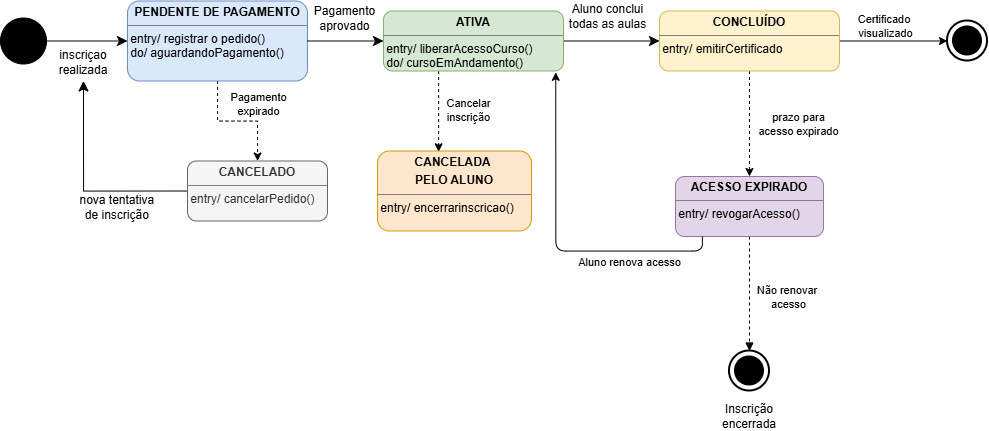

The diagram above was exported from draw.io. Its source (the exported page's mxGraphModel, read from the mxfile embedded in the PNG):
<mxGraphModel dx="1065" dy="1035" grid="1" gridSize="10" guides="1" tooltips="1" connect="1" arrows="1" fold="1" page="1" pageScale="1" pageWidth="827" pageHeight="1169" math="0" shadow="0">
  <root>
    <mxCell id="0" />
    <mxCell id="1" parent="0" />
    <mxCell id="GZYVQ7sWsUu7PNYjVgvp-41" edge="1" parent="1" source="GZYVQ7sWsUu7PNYjVgvp-1" style="edgeStyle=orthogonalEdgeStyle;rounded=0;orthogonalLoop=1;jettySize=auto;html=1;dashed=1;" target="GZYVQ7sWsUu7PNYjVgvp-9" value="">
      <mxGeometry relative="1" as="geometry" />
    </mxCell>
    <mxCell id="GZYVQ7sWsUu7PNYjVgvp-42" connectable="0" parent="GZYVQ7sWsUu7PNYjVgvp-41" style="edgeLabel;html=1;align=center;verticalAlign=middle;resizable=0;points=[];labelBackgroundColor=none;" value="Pagamento&lt;div&gt;expirado&lt;/div&gt;" vertex="1">
      <mxGeometry relative="1" x="-0.1" as="geometry">
        <mxPoint x="26" y="-17" as="offset" />
      </mxGeometry>
    </mxCell>
    <mxCell id="GZYVQ7sWsUu7PNYjVgvp-1" parent="1" style="verticalAlign=top;align=left;overflow=fill;html=1;whiteSpace=wrap;rounded=1;fillColor=#dae8fc;strokeColor=#6c8ebf;" value="&lt;p style=&quot;margin:0px;margin-top:4px;text-align:center;&quot;&gt;&lt;b&gt;PENDENTE DE PAGAMENTO&lt;/b&gt;&lt;/p&gt;&lt;hr size=&quot;1&quot; style=&quot;border-style:solid;&quot;&gt;&lt;div style=&quot;height:2px;&quot;&gt;&amp;nbsp;entry/ registrar o pedido()&lt;/div&gt;&lt;div style=&quot;height:2px;&quot;&gt;&lt;br&gt;&lt;/div&gt;&lt;div style=&quot;height:2px;&quot;&gt;&lt;br&gt;&lt;/div&gt;&lt;div style=&quot;height:2px;&quot;&gt;&lt;br&gt;&lt;/div&gt;&lt;div style=&quot;height:2px;&quot;&gt;&lt;br&gt;&lt;/div&gt;&lt;div style=&quot;height:2px;&quot;&gt;&lt;br&gt;&lt;/div&gt;&lt;div style=&quot;height:2px;&quot;&gt;&lt;br&gt;&lt;/div&gt;&lt;div style=&quot;height:2px;&quot;&gt;&lt;span style=&quot;background-color: transparent; color: light-dark(rgb(0, 0, 0), rgb(255, 255, 255));&quot;&gt;&amp;nbsp;do/ aguardandoPagamento()&lt;/span&gt;&lt;/div&gt;&lt;div style=&quot;height:2px;&quot;&gt;&lt;br&gt;&lt;/div&gt;" vertex="1">
      <mxGeometry height="80" width="180" x="280" y="290" as="geometry" />
    </mxCell>
    <mxCell id="GZYVQ7sWsUu7PNYjVgvp-2" edge="1" parent="1" source="GZYVQ7sWsUu7PNYjVgvp-5" style="edgeStyle=none;curved=1;rounded=0;orthogonalLoop=1;jettySize=auto;html=1;exitX=1;exitY=0.5;exitDx=0;exitDy=0;entryX=0;entryY=0.5;entryDx=0;entryDy=0;fontSize=12;startSize=8;endSize=8;" target="GZYVQ7sWsUu7PNYjVgvp-11">
      <mxGeometry relative="1" as="geometry" />
    </mxCell>
    <mxCell id="GZYVQ7sWsUu7PNYjVgvp-3" connectable="0" parent="GZYVQ7sWsUu7PNYjVgvp-2" style="edgeLabel;html=1;align=center;verticalAlign=middle;resizable=0;points=[];fontSize=12;labelBackgroundColor=none;" value="Aluno conclui&lt;div&gt;todas as aulas&lt;/div&gt;" vertex="1">
      <mxGeometry relative="1" x="-0.2292" y="2" as="geometry">
        <mxPoint x="6" y="-23" as="offset" />
      </mxGeometry>
    </mxCell>
    <mxCell id="TtdrJDS1qxUplkbXDaVm-4" edge="1" parent="1" source="GZYVQ7sWsUu7PNYjVgvp-5" style="rounded=0;orthogonalLoop=1;jettySize=auto;html=1;entryX=0.397;entryY=0.01;entryDx=0;entryDy=0;dashed=1;edgeStyle=orthogonalEdgeStyle;entryPerimeter=0;" target="TtdrJDS1qxUplkbXDaVm-3">
      <mxGeometry relative="1" as="geometry">
        <Array as="points">
          <mxPoint x="591.14" y="390" />
          <mxPoint x="591.14" y="390" />
        </Array>
      </mxGeometry>
    </mxCell>
    <mxCell id="GZYVQ7sWsUu7PNYjVgvp-43" connectable="0" parent="TtdrJDS1qxUplkbXDaVm-4" style="edgeLabel;html=1;align=center;verticalAlign=middle;resizable=0;points=[];labelBackgroundColor=none;" value="Cancelar&lt;div&gt;inscrição&lt;/div&gt;" vertex="1">
      <mxGeometry relative="1" x="-0.07" as="geometry">
        <mxPoint x="29" y="2" as="offset" />
      </mxGeometry>
    </mxCell>
    <mxCell id="GZYVQ7sWsUu7PNYjVgvp-5" parent="1" style="verticalAlign=top;align=left;overflow=fill;html=1;whiteSpace=wrap;rounded=1;fillColor=#d5e8d4;strokeColor=#82b366;" value="&lt;p style=&quot;margin:0px;margin-top:4px;text-align:center;&quot;&gt;&lt;b&gt;ATIVA&lt;/b&gt;&lt;/p&gt;&lt;hr size=&quot;1&quot; style=&quot;border-style:solid;&quot;&gt;&lt;div style=&quot;height:2px;&quot;&gt;&amp;nbsp;entry/ liberarAcessoCurso()&lt;/div&gt;&lt;div style=&quot;height:2px;&quot;&gt;&lt;br&gt;&lt;/div&gt;&lt;div style=&quot;height:2px;&quot;&gt;&lt;br&gt;&lt;/div&gt;&lt;div style=&quot;height:2px;&quot;&gt;&lt;br&gt;&lt;/div&gt;&lt;div style=&quot;height:2px;&quot;&gt;&lt;br&gt;&lt;/div&gt;&lt;div style=&quot;height:2px;&quot;&gt;&lt;br&gt;&lt;/div&gt;&lt;div style=&quot;height:2px;&quot;&gt;&lt;br&gt;&lt;/div&gt;&lt;div style=&quot;height:2px;&quot;&gt;&amp;nbsp;do/ cursoEmAndamento()&lt;/div&gt;" vertex="1">
      <mxGeometry height="60" width="180" x="536" y="300" as="geometry" />
    </mxCell>
    <mxCell id="GZYVQ7sWsUu7PNYjVgvp-6" parent="1" style="ellipse;whiteSpace=wrap;html=1;shapeInside=1;aspect=fixed;gradientColor=light-dark(#000000,#000000);fillColor=light-dark(#000000,#000000);" value="" vertex="1">
      <mxGeometry height="46" width="46" x="153" y="307" as="geometry" />
    </mxCell>
    <mxCell id="GZYVQ7sWsUu7PNYjVgvp-7" edge="1" parent="1" source="GZYVQ7sWsUu7PNYjVgvp-9" style="edgeStyle=orthogonalEdgeStyle;rounded=0;orthogonalLoop=1;jettySize=auto;html=1;exitX=0;exitY=0.5;exitDx=0;exitDy=0;fontSize=12;startSize=8;endSize=8;">
      <mxGeometry relative="1" as="geometry">
        <mxPoint x="236" y="370" as="targetPoint" />
      </mxGeometry>
    </mxCell>
    <mxCell id="GZYVQ7sWsUu7PNYjVgvp-8" edge="1" parent="1" source="GZYVQ7sWsUu7PNYjVgvp-6" style="edgeStyle=none;curved=1;rounded=0;orthogonalLoop=1;jettySize=auto;html=1;fontSize=12;startSize=8;endSize=8;">
      <mxGeometry relative="1" as="geometry">
        <mxPoint x="280" y="330" as="targetPoint" />
      </mxGeometry>
    </mxCell>
    <mxCell id="GZYVQ7sWsUu7PNYjVgvp-9" parent="1" style="verticalAlign=top;align=left;overflow=fill;html=1;whiteSpace=wrap;rounded=1;fillColor=#f5f5f5;strokeColor=#666666;fontColor=#333333;" value="&lt;p style=&quot;margin:0px;margin-top:4px;text-align:center;&quot;&gt;&lt;b&gt;CANCELADO&lt;/b&gt;&lt;/p&gt;&lt;hr size=&quot;1&quot; style=&quot;border-style:solid;&quot;&gt;&lt;div style=&quot;height:2px;&quot;&gt;&amp;nbsp;entry/ cancelarPedido()&lt;/div&gt;" vertex="1">
      <mxGeometry height="60" width="140" x="340" y="450" as="geometry" />
    </mxCell>
    <mxCell id="GZYVQ7sWsUu7PNYjVgvp-29" edge="1" parent="1" source="GZYVQ7sWsUu7PNYjVgvp-11" style="edgeStyle=orthogonalEdgeStyle;rounded=0;orthogonalLoop=1;jettySize=auto;html=1;exitX=0.5;exitY=1;exitDx=0;exitDy=0;entryX=0.5;entryY=0;entryDx=0;entryDy=0;dashed=1;" target="GZYVQ7sWsUu7PNYjVgvp-17">
      <mxGeometry relative="1" as="geometry" />
    </mxCell>
    <mxCell id="GZYVQ7sWsUu7PNYjVgvp-36" edge="1" parent="1" source="GZYVQ7sWsUu7PNYjVgvp-11" style="edgeStyle=orthogonalEdgeStyle;rounded=0;orthogonalLoop=1;jettySize=auto;html=1;entryX=0;entryY=0.5;entryDx=0;entryDy=0;" target="GZYVQ7sWsUu7PNYjVgvp-34" value="">
      <mxGeometry relative="1" as="geometry" />
    </mxCell>
    <mxCell id="GZYVQ7sWsUu7PNYjVgvp-37" connectable="0" parent="GZYVQ7sWsUu7PNYjVgvp-36" style="edgeLabel;html=1;align=center;verticalAlign=middle;resizable=0;points=[];labelBackgroundColor=none;" value="Certificado&amp;nbsp;&lt;div&gt;visualizado&lt;/div&gt;" vertex="1">
      <mxGeometry relative="1" x="-0.1543" y="2" as="geometry">
        <mxPoint y="-13" as="offset" />
      </mxGeometry>
    </mxCell>
    <mxCell id="GZYVQ7sWsUu7PNYjVgvp-11" parent="1" style="verticalAlign=top;align=left;overflow=fill;html=1;whiteSpace=wrap;rounded=1;fillColor=#fff2cc;strokeColor=#d6b656;" value="&lt;p style=&quot;margin:0px;margin-top:4px;text-align:center;&quot;&gt;&lt;b&gt;CONCLUÍDO&lt;/b&gt;&lt;/p&gt;&lt;hr size=&quot;1&quot; style=&quot;border-style:solid;&quot;&gt;&lt;div style=&quot;height:2px;&quot;&gt;&amp;nbsp;entry/ emitirCertificado&lt;/div&gt;" vertex="1">
      <mxGeometry height="60" width="180" x="812" y="300" as="geometry" />
    </mxCell>
    <mxCell id="GZYVQ7sWsUu7PNYjVgvp-31" edge="1" parent="1" source="GZYVQ7sWsUu7PNYjVgvp-17" style="edgeStyle=orthogonalEdgeStyle;rounded=0;orthogonalLoop=1;jettySize=auto;html=1;entryX=0.5;entryY=0;entryDx=0;entryDy=0;dashed=1;endArrow=block;endFill=1;" target="GZYVQ7sWsUu7PNYjVgvp-25" value="">
      <mxGeometry relative="1" as="geometry" />
    </mxCell>
    <mxCell id="GZYVQ7sWsUu7PNYjVgvp-32" connectable="0" parent="GZYVQ7sWsUu7PNYjVgvp-31" style="edgeLabel;html=1;align=center;verticalAlign=middle;resizable=0;points=[];labelBackgroundColor=none;" value="Não renovar&amp;nbsp;&lt;div&gt;acesso&lt;/div&gt;" vertex="1">
      <mxGeometry relative="1" x="-0.0231" y="-1" as="geometry">
        <mxPoint x="39" y="4" as="offset" />
      </mxGeometry>
    </mxCell>
    <mxCell id="GZYVQ7sWsUu7PNYjVgvp-17" parent="1" style="verticalAlign=top;align=left;overflow=fill;html=1;whiteSpace=wrap;rounded=1;fillColor=#e1d5e7;strokeColor=#9673a6;" value="&lt;p style=&quot;margin:0px;margin-top:4px;text-align:center;&quot;&gt;&lt;b&gt;ACESSO EXPIRADO&lt;/b&gt;&lt;/p&gt;&lt;hr size=&quot;1&quot; style=&quot;border-style:solid;&quot;&gt;&lt;div style=&quot;height:2px;&quot;&gt;&amp;nbsp;entry/ revogarAcesso()&lt;/div&gt;" vertex="1">
      <mxGeometry height="60" width="148" x="828" y="465.5" as="geometry" />
    </mxCell>
    <mxCell id="GZYVQ7sWsUu7PNYjVgvp-18" edge="1" parent="1" source="GZYVQ7sWsUu7PNYjVgvp-1" style="edgeStyle=none;curved=1;rounded=0;orthogonalLoop=1;jettySize=auto;html=1;exitX=1;exitY=0.5;exitDx=0;exitDy=0;entryX=0;entryY=0.5;entryDx=0;entryDy=0;fontSize=12;startSize=8;endSize=8;" target="GZYVQ7sWsUu7PNYjVgvp-5">
      <mxGeometry relative="1" as="geometry" />
    </mxCell>
    <mxCell id="GZYVQ7sWsUu7PNYjVgvp-19" connectable="0" parent="GZYVQ7sWsUu7PNYjVgvp-18" style="edgeLabel;html=1;align=center;verticalAlign=middle;resizable=0;points=[];fontSize=12;labelBackgroundColor=none;" value="Pagamento&lt;div&gt;aprovado&lt;/div&gt;" vertex="1">
      <mxGeometry relative="1" x="-0.0417" y="-1" as="geometry">
        <mxPoint y="-24" as="offset" />
      </mxGeometry>
    </mxCell>
    <mxCell id="GZYVQ7sWsUu7PNYjVgvp-25" parent="1" style="ellipse;whiteSpace=wrap;html=1;shapeInside=1;aspect=fixed;fillColor=none;strokeColor=#000000;strokeWidth=2;" value="" vertex="1">
      <mxGeometry height="40" width="40" x="882" y="640" as="geometry" />
    </mxCell>
    <mxCell id="GZYVQ7sWsUu7PNYjVgvp-26" parent="1" style="ellipse;whiteSpace=wrap;html=1;shapeInside=1;aspect=fixed;fillColor=#000000;strokeColor=none;" value="" vertex="1">
      <mxGeometry height="30" width="30" x="887" y="645" as="geometry" />
    </mxCell>
    <mxCell id="TtdrJDS1qxUplkbXDaVm-1" connectable="0" parent="1" style="edgeLabel;html=1;align=center;verticalAlign=middle;resizable=0;points=[];fontSize=12;labelBackgroundColor=none;" value="nova tentativa&amp;nbsp;&lt;div&gt;de inscrição&amp;nbsp;&lt;/div&gt;" vertex="1">
      <mxGeometry x="270" y="495.5" as="geometry" />
    </mxCell>
    <mxCell id="TtdrJDS1qxUplkbXDaVm-2" parent="1" style="text;html=1;whiteSpace=wrap;strokeColor=none;fillColor=none;align=center;verticalAlign=middle;rounded=0;" value="inscriçao&lt;div&gt;realizada&lt;/div&gt;" vertex="1">
      <mxGeometry height="30" width="60" x="206" y="336" as="geometry" />
    </mxCell>
    <mxCell id="GZYVQ7sWsUu7PNYjVgvp-34" parent="1" style="ellipse;whiteSpace=wrap;html=1;shapeInside=1;aspect=fixed;fillColor=none;strokeColor=#000000;strokeWidth=2;" value="" vertex="1">
      <mxGeometry height="40" width="40" x="1100" y="310" as="geometry" />
    </mxCell>
    <mxCell id="GZYVQ7sWsUu7PNYjVgvp-35" parent="1" style="ellipse;whiteSpace=wrap;html=1;shapeInside=1;aspect=fixed;fillColor=#000000;strokeColor=none;" value="" vertex="1">
      <mxGeometry height="30" width="30" x="1105" y="315" as="geometry" />
    </mxCell>
    <mxCell id="TtdrJDS1qxUplkbXDaVm-3" parent="1" style="verticalAlign=top;align=left;overflow=fill;html=1;whiteSpace=wrap;rounded=1;fillColor=#ffe6cc;strokeColor=#d79b00;" value="&lt;p style=&quot;margin:0px;margin-top:4px;text-align:center;&quot;&gt;&lt;b&gt;CANCELADA&amp;nbsp;&lt;/b&gt;&lt;/p&gt;&lt;p style=&quot;margin:0px;margin-top:4px;text-align:center;&quot;&gt;&lt;b&gt;PELO ALUNO&lt;/b&gt;&lt;/p&gt;&lt;hr size=&quot;1&quot; style=&quot;border-style:solid;&quot;&gt;&lt;div style=&quot;height:2px;&quot;&gt;&amp;nbsp;entry/ encerrarinscricao()&lt;/div&gt;" vertex="1">
      <mxGeometry height="80" width="154" x="530" y="440" as="geometry" />
    </mxCell>
    <mxCell id="TtdrJDS1qxUplkbXDaVm-5" edge="1" parent="1" style="edgeStyle=orthogonalEdgeStyle;rounded=1;orthogonalLoop=1;jettySize=auto;html=1;entryX=0.957;entryY=1.022;entryDx=0;entryDy=0;entryPerimeter=0;curved=0;" target="GZYVQ7sWsUu7PNYjVgvp-5">
      <mxGeometry relative="1" as="geometry">
        <Array as="points">
          <mxPoint x="854.9" y="540" />
          <mxPoint x="708.3" y="540" />
        </Array>
        <mxPoint x="854.89" y="525.5" as="sourcePoint" />
      </mxGeometry>
    </mxCell>
    <mxCell id="TtdrJDS1qxUplkbXDaVm-10" connectable="0" parent="1" style="edgeLabel;html=1;align=center;verticalAlign=middle;resizable=0;points=[];labelBackgroundColor=none;" value="prazo para&lt;br&gt;&lt;div&gt;acesso expirado&lt;/div&gt;" vertex="1">
      <mxGeometry x="950" y="413" as="geometry" />
    </mxCell>
    <mxCell id="TtdrJDS1qxUplkbXDaVm-11" connectable="0" parent="1" style="edgeLabel;html=1;align=center;verticalAlign=middle;resizable=0;points=[];labelBackgroundColor=none;" value="Aluno renova acesso" vertex="1">
      <mxGeometry x="780" y="540" as="geometry">
        <mxPoint x="1" y="11" as="offset" />
      </mxGeometry>
    </mxCell>
    <mxCell id="GZYVQ7sWsUu7PNYjVgvp-44" parent="1" style="text;html=1;whiteSpace=wrap;strokeColor=none;fillColor=none;align=center;verticalAlign=middle;rounded=0;" value="Inscrição encerrada" vertex="1">
      <mxGeometry height="30" width="60" x="872" y="690" as="geometry" />
    </mxCell>
  </root>
</mxGraphModel>